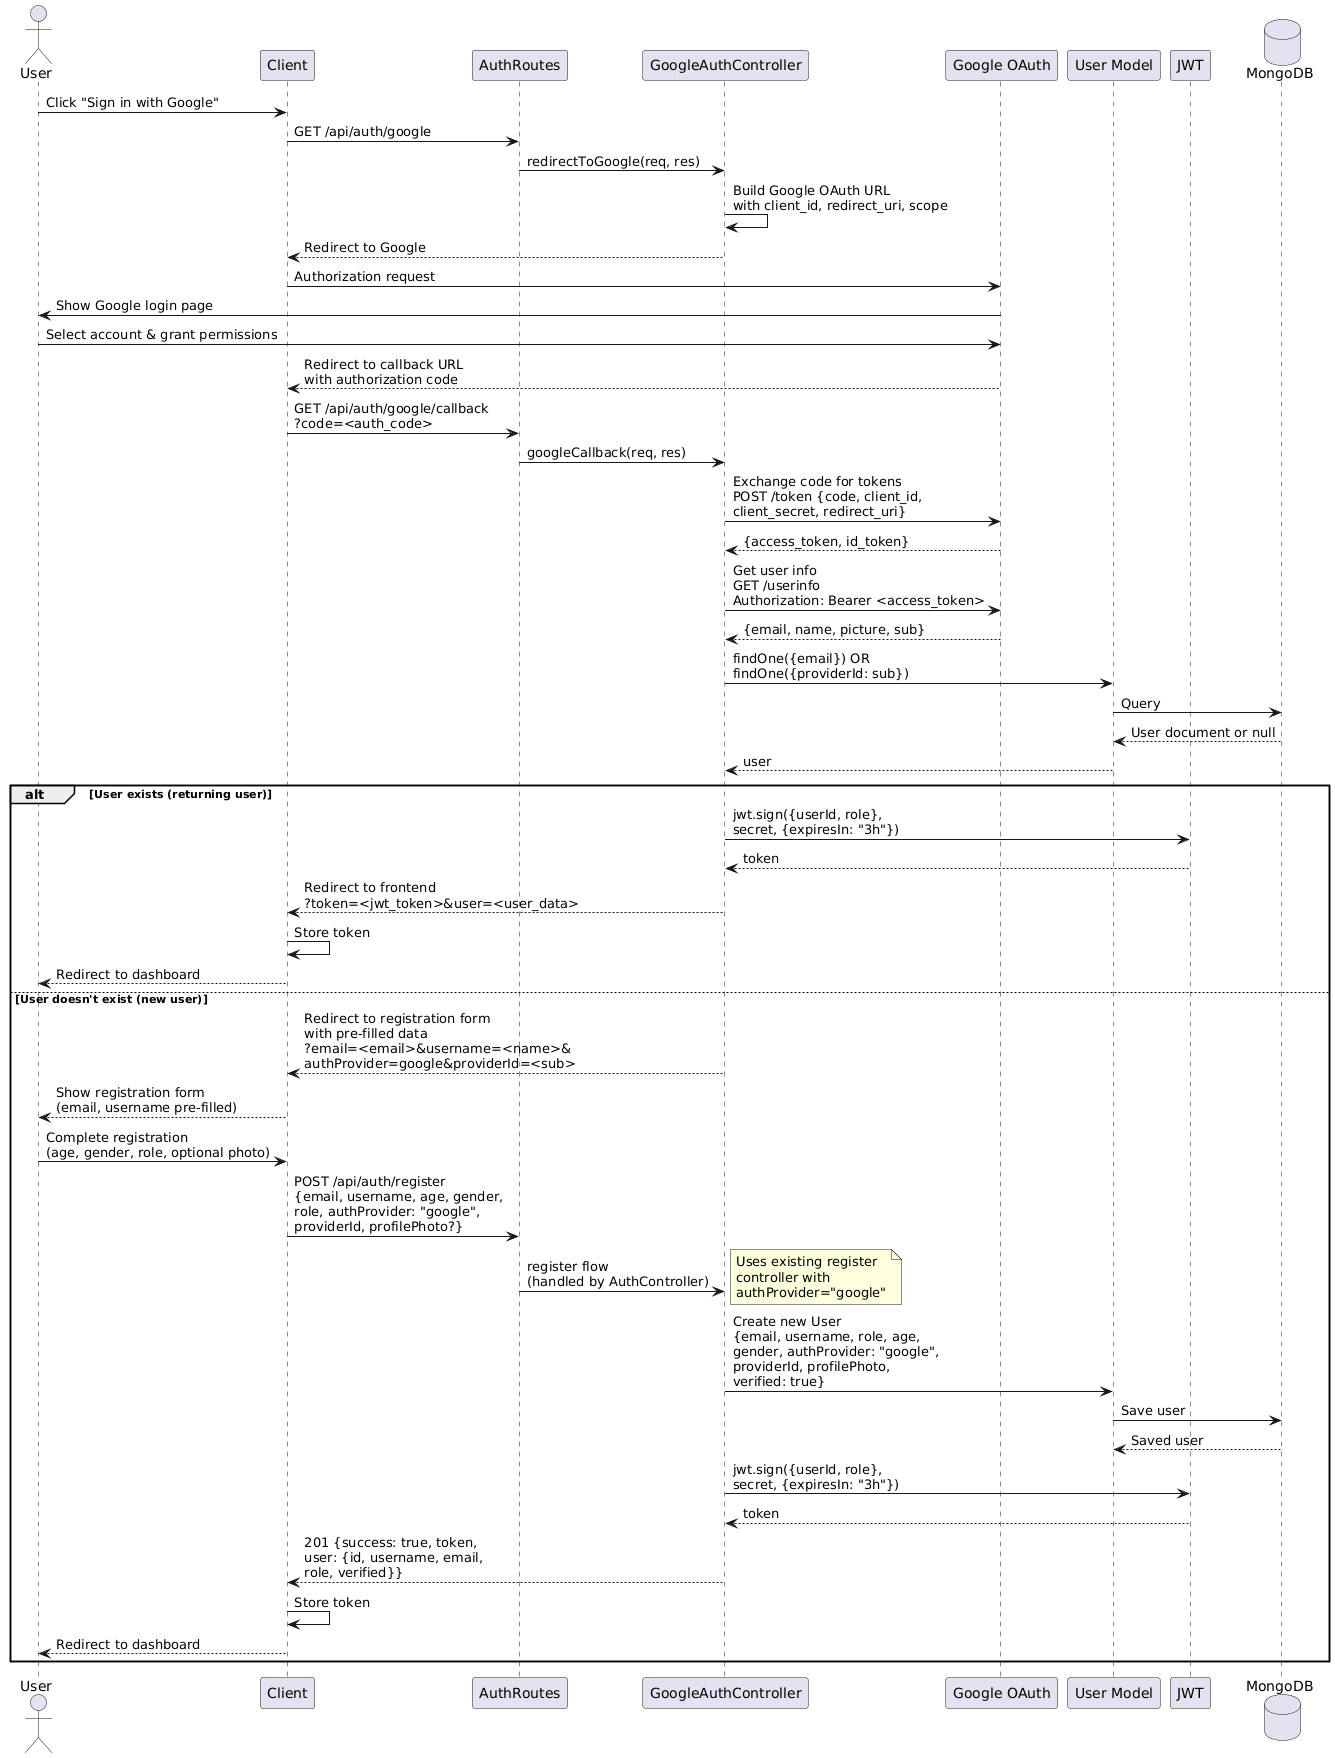

The diagram above was rendered by PlantUML. Its source (embedded in the PNG):
@startuml
actor User
participant "Client" as Client
participant "AuthRoutes" as Routes
participant "GoogleAuthController" as GoogleAuth
participant "Google OAuth" as Google
participant "User Model" as UserModel
participant "JWT" as JWT
database "MongoDB" as DB

User -> Client: Click "Sign in with Google"
Client -> Routes: GET /api/auth/google

Routes -> GoogleAuth: redirectToGoogle(req, res)
GoogleAuth -> GoogleAuth: Build Google OAuth URL\nwith client_id, redirect_uri, scope
GoogleAuth --> Client: Redirect to Google
Client -> Google: Authorization request

Google -> User: Show Google login page
User -> Google: Select account & grant permissions
Google --> Client: Redirect to callback URL\nwith authorization code

Client -> Routes: GET /api/auth/google/callback\n?code=<auth_code>
Routes -> GoogleAuth: googleCallback(req, res)

GoogleAuth -> Google: Exchange code for tokens\nPOST /token {code, client_id,\nclient_secret, redirect_uri}
Google --> GoogleAuth: {access_token, id_token}

GoogleAuth -> Google: Get user info\nGET /userinfo\nAuthorization: Bearer <access_token>
Google --> GoogleAuth: {email, name, picture, sub}

GoogleAuth -> UserModel: findOne({email}) OR\nfindOne({providerId: sub})
UserModel -> DB: Query
DB --> UserModel: User document or null
UserModel --> GoogleAuth: user

alt User exists (returning user)
  GoogleAuth -> JWT: jwt.sign({userId, role},\nsecret, {expiresIn: "3h"})
  JWT --> GoogleAuth: token
  
  GoogleAuth --> Client: Redirect to frontend\n?token=<jwt_token>&user=<user_data>
  Client -> Client: Store token
  Client --> User: Redirect to dashboard
  
else User doesn't exist (new user)
  GoogleAuth --> Client: Redirect to registration form\nwith pre-filled data\n?email=<email>&username=<name>&\nauthProvider=google&providerId=<sub>
  
  Client --> User: Show registration form\n(email, username pre-filled)
  
  User -> Client: Complete registration\n(age, gender, role, optional photo)
  Client -> Routes: POST /api/auth/register\n{email, username, age, gender,\nrole, authProvider: "google",\nproviderId, profilePhoto?}
  
  Routes -> GoogleAuth: register flow\n(handled by AuthController)
  note right: Uses existing register\ncontroller with\nauthProvider="google"
  
  GoogleAuth -> UserModel: Create new User\n{email, username, role, age,\ngender, authProvider: "google",\nproviderId, profilePhoto,\nverified: true}
  UserModel -> DB: Save user
  DB --> UserModel: Saved user
  
  GoogleAuth -> JWT: jwt.sign({userId, role},\nsecret, {expiresIn: "3h"})
  JWT --> GoogleAuth: token
  
  GoogleAuth --> Client: 201 {success: true, token,\nuser: {id, username, email,\nrole, verified}}
  Client -> Client: Store token
  Client --> User: Redirect to dashboard
end
@enduml